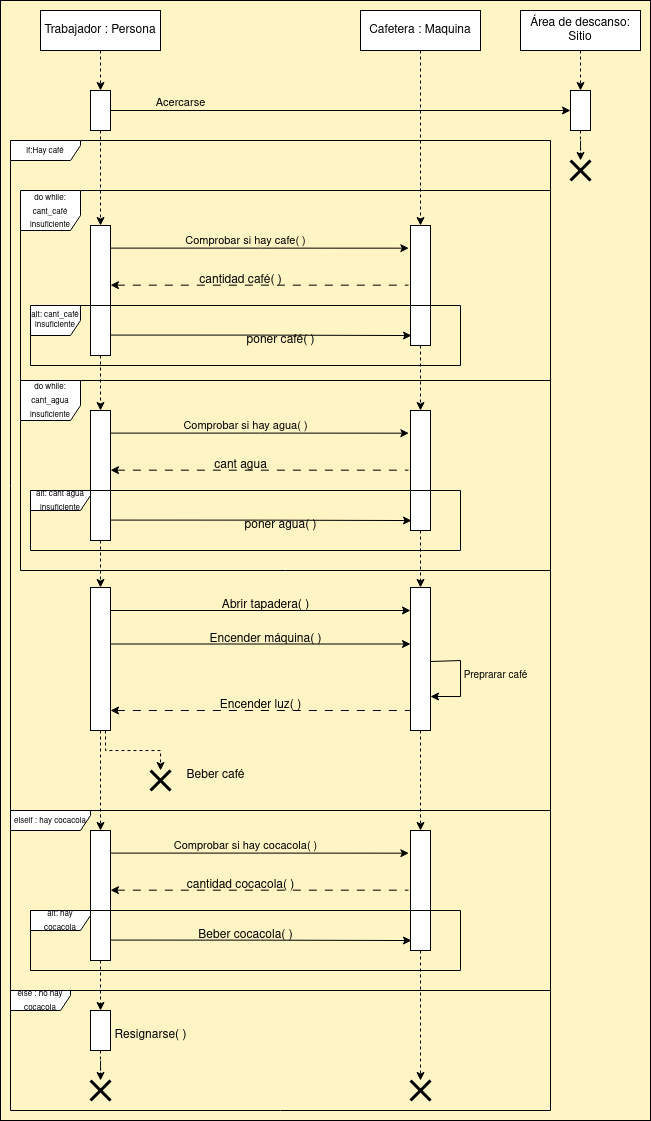

The diagram above was exported from draw.io. Its source (the exported page's mxGraphModel, read from the mxfile embedded in the PNG):
<mxGraphModel dx="699" dy="353" grid="1" gridSize="10" guides="1" tooltips="1" connect="1" arrows="0" fold="1" page="1" pageScale="1" pageWidth="827" pageHeight="1169" background="#FFF4C3" math="0" shadow="0">
  <root>
    <mxCell id="0" />
    <mxCell id="1" parent="0" />
    <mxCell id="rxJenUfmGej3tvbX3LoY-8" style="edgeStyle=orthogonalEdgeStyle;rounded=0;orthogonalLoop=1;jettySize=auto;html=1;exitX=0.5;exitY=1;exitDx=0;exitDy=0;entryX=0.5;entryY=0;entryDx=0;entryDy=0;startArrow=none;startFill=0;dashed=1;" parent="1" source="OzoSG0Pu-Z7uOkjksjxz-1" target="rxJenUfmGej3tvbX3LoY-6" edge="1">
      <mxGeometry relative="1" as="geometry" />
    </mxCell>
    <mxCell id="OzoSG0Pu-Z7uOkjksjxz-1" value="Trabajador : Persona" style="rounded=0;whiteSpace=wrap;html=1;" parent="1" vertex="1">
      <mxGeometry x="50" y="20" width="120" height="40" as="geometry" />
    </mxCell>
    <mxCell id="VrZni7_vfwEJs28V1gky-19" style="edgeStyle=orthogonalEdgeStyle;rounded=0;orthogonalLoop=1;jettySize=auto;html=1;entryX=0;entryY=0.5;entryDx=0;entryDy=0;jumpStyle=none;jumpSize=5;exitX=1;exitY=0.5;exitDx=0;exitDy=0;" parent="1" source="rxJenUfmGej3tvbX3LoY-6" target="ZeQWAFRNg3F0iEA5SLW--19" edge="1">
      <mxGeometry relative="1" as="geometry">
        <Array as="points" />
      </mxGeometry>
    </mxCell>
    <mxCell id="OzoSG0Pu-Z7uOkjksjxz-16" value="" style="shape=umlDestroy;whiteSpace=wrap;html=1;strokeWidth=3;targetShapes=umlLifeline;" parent="1" vertex="1">
      <mxGeometry x="160" y="780" width="20" height="20" as="geometry" />
    </mxCell>
    <mxCell id="ZeQWAFRNg3F0iEA5SLW--23" style="edgeStyle=orthogonalEdgeStyle;rounded=0;orthogonalLoop=1;jettySize=auto;html=1;exitX=0.5;exitY=1;exitDx=0;exitDy=0;dashed=1;" parent="1" source="ZeQWAFRNg3F0iEA5SLW--18" target="ZeQWAFRNg3F0iEA5SLW--19" edge="1">
      <mxGeometry relative="1" as="geometry" />
    </mxCell>
    <mxCell id="ZeQWAFRNg3F0iEA5SLW--18" value="Área de descanso: Sitio" style="rounded=0;whiteSpace=wrap;html=1;" parent="1" vertex="1">
      <mxGeometry x="530" y="20" width="120" height="40" as="geometry" />
    </mxCell>
    <mxCell id="3hr5Mm0IRZKzUT050xbD-56" style="edgeStyle=orthogonalEdgeStyle;rounded=0;orthogonalLoop=1;jettySize=auto;html=1;exitX=0.5;exitY=1;exitDx=0;exitDy=0;dashed=1;" edge="1" parent="1" source="ZeQWAFRNg3F0iEA5SLW--19" target="3hr5Mm0IRZKzUT050xbD-54">
      <mxGeometry relative="1" as="geometry" />
    </mxCell>
    <mxCell id="ZeQWAFRNg3F0iEA5SLW--19" value="" style="rounded=0;whiteSpace=wrap;html=1;" parent="1" vertex="1">
      <mxGeometry x="580" y="100" width="20" height="40" as="geometry" />
    </mxCell>
    <mxCell id="VrZni7_vfwEJs28V1gky-20" value="&lt;font style=&quot;font-size: 11px;&quot;&gt;Acercarse&lt;/font&gt;" style="text;html=1;align=center;verticalAlign=middle;resizable=0;points=[];autosize=1;strokeColor=none;fillColor=none;" parent="1" vertex="1">
      <mxGeometry x="155" y="98" width="70" height="30" as="geometry" />
    </mxCell>
    <mxCell id="3hr5Mm0IRZKzUT050xbD-47" style="edgeStyle=orthogonalEdgeStyle;rounded=0;orthogonalLoop=1;jettySize=auto;html=1;exitX=0.5;exitY=1;exitDx=0;exitDy=0;entryX=0.5;entryY=0;entryDx=0;entryDy=0;dashed=1;jumpStyle=none;" edge="1" parent="1" source="VrZni7_vfwEJs28V1gky-21" target="3hr5Mm0IRZKzUT050xbD-14">
      <mxGeometry relative="1" as="geometry" />
    </mxCell>
    <mxCell id="VrZni7_vfwEJs28V1gky-21" value="Cafetera : Maquina" style="rounded=0;whiteSpace=wrap;html=1;" parent="1" vertex="1">
      <mxGeometry x="370" y="20" width="120" height="40" as="geometry" />
    </mxCell>
    <mxCell id="3hr5Mm0IRZKzUT050xbD-46" style="edgeStyle=orthogonalEdgeStyle;rounded=0;orthogonalLoop=1;jettySize=auto;html=1;exitX=0.5;exitY=1;exitDx=0;exitDy=0;entryX=0.5;entryY=0;entryDx=0;entryDy=0;dashed=1;" edge="1" parent="1" source="rxJenUfmGej3tvbX3LoY-6" target="3hr5Mm0IRZKzUT050xbD-13">
      <mxGeometry relative="1" as="geometry" />
    </mxCell>
    <mxCell id="rxJenUfmGej3tvbX3LoY-6" value="" style="rounded=0;whiteSpace=wrap;html=1;" parent="1" vertex="1">
      <mxGeometry x="100" y="100" width="20" height="40" as="geometry" />
    </mxCell>
    <mxCell id="rxJenUfmGej3tvbX3LoY-59" style="edgeStyle=orthogonalEdgeStyle;rounded=0;orthogonalLoop=1;jettySize=auto;html=1;exitX=1.017;exitY=0.174;exitDx=0;exitDy=0;entryX=-0.083;entryY=0.189;entryDx=0;entryDy=0;entryPerimeter=0;exitPerimeter=0;" parent="1" source="rxJenUfmGej3tvbX3LoY-11" target="rxJenUfmGej3tvbX3LoY-12" edge="1">
      <mxGeometry relative="1" as="geometry" />
    </mxCell>
    <mxCell id="3hr5Mm0IRZKzUT050xbD-50" style="edgeStyle=orthogonalEdgeStyle;rounded=0;orthogonalLoop=1;jettySize=auto;html=1;exitX=0.5;exitY=1;exitDx=0;exitDy=0;dashed=1;" edge="1" parent="1" source="rxJenUfmGej3tvbX3LoY-11" target="3hr5Mm0IRZKzUT050xbD-34">
      <mxGeometry relative="1" as="geometry" />
    </mxCell>
    <mxCell id="rxJenUfmGej3tvbX3LoY-11" value="" style="rounded=0;whiteSpace=wrap;html=1;" parent="1" vertex="1">
      <mxGeometry x="100" y="420" width="20" height="130" as="geometry" />
    </mxCell>
    <mxCell id="3hr5Mm0IRZKzUT050xbD-51" style="edgeStyle=orthogonalEdgeStyle;rounded=0;orthogonalLoop=1;jettySize=auto;html=1;exitX=0.5;exitY=1;exitDx=0;exitDy=0;entryX=0.5;entryY=0;entryDx=0;entryDy=0;dashed=1;" edge="1" parent="1" source="rxJenUfmGej3tvbX3LoY-12" target="3hr5Mm0IRZKzUT050xbD-36">
      <mxGeometry relative="1" as="geometry" />
    </mxCell>
    <mxCell id="rxJenUfmGej3tvbX3LoY-12" value="" style="rounded=0;whiteSpace=wrap;html=1;" parent="1" vertex="1">
      <mxGeometry x="420" y="420" width="20" height="120" as="geometry" />
    </mxCell>
    <mxCell id="rxJenUfmGej3tvbX3LoY-13" value="&lt;div style=&quot;font-size: 11px;&quot;&gt;&lt;font style=&quot;font-size: 11px;&quot;&gt;Comprobar si hay agua( )&lt;br&gt;&lt;/font&gt;&lt;/div&gt;" style="text;html=1;align=center;verticalAlign=middle;resizable=0;points=[];autosize=1;strokeColor=none;fillColor=none;" parent="1" vertex="1">
      <mxGeometry x="180" y="420" width="150" height="30" as="geometry" />
    </mxCell>
    <mxCell id="rxJenUfmGej3tvbX3LoY-15" style="edgeStyle=orthogonalEdgeStyle;rounded=0;orthogonalLoop=1;jettySize=auto;html=1;exitX=0.974;exitY=0.843;exitDx=0;exitDy=0;startArrow=none;startFill=0;endArrow=classic;endFill=1;exitPerimeter=0;entryX=0.05;entryY=0.917;entryDx=0;entryDy=0;entryPerimeter=0;" parent="1" source="rxJenUfmGej3tvbX3LoY-11" edge="1" target="rxJenUfmGej3tvbX3LoY-12">
      <mxGeometry relative="1" as="geometry">
        <mxPoint x="120" y="450" as="sourcePoint" />
        <mxPoint x="410" y="530" as="targetPoint" />
      </mxGeometry>
    </mxCell>
    <mxCell id="rxJenUfmGej3tvbX3LoY-17" value="poner agua( )" style="text;html=1;align=center;verticalAlign=middle;resizable=0;points=[];autosize=1;strokeColor=none;fillColor=none;" parent="1" vertex="1">
      <mxGeometry x="240" y="520" width="100" height="30" as="geometry" />
    </mxCell>
    <mxCell id="rxJenUfmGej3tvbX3LoY-18" value="cant agua" style="text;html=1;align=center;verticalAlign=middle;resizable=0;points=[];autosize=1;strokeColor=none;fillColor=none;" parent="1" vertex="1">
      <mxGeometry x="210" y="460" width="80" height="30" as="geometry" />
    </mxCell>
    <mxCell id="rxJenUfmGej3tvbX3LoY-19" value="&lt;div&gt;&lt;font style=&quot;font-size: 8px;&quot;&gt;do while: cant_agua&lt;/font&gt;&lt;/div&gt;&lt;div&gt;&lt;font style=&quot;font-size: 8px;&quot;&gt;insuficiente&lt;/font&gt;&lt;/div&gt;" style="shape=umlFrame;whiteSpace=wrap;html=1;pointerEvents=0;width=60;height=40;" parent="1" vertex="1">
      <mxGeometry x="30" y="390" width="530" height="190" as="geometry" />
    </mxCell>
    <mxCell id="3hr5Mm0IRZKzUT050xbD-33" style="edgeStyle=orthogonalEdgeStyle;rounded=0;orthogonalLoop=1;jettySize=auto;html=1;exitX=1;exitY=0.5;exitDx=0;exitDy=0;entryX=0;entryY=0.5;entryDx=0;entryDy=0;" edge="1" parent="1">
      <mxGeometry relative="1" as="geometry">
        <mxPoint x="120" y="620" as="sourcePoint" />
        <mxPoint x="420" y="620" as="targetPoint" />
      </mxGeometry>
    </mxCell>
    <mxCell id="rxJenUfmGej3tvbX3LoY-42" value="Abrir tapadera( )" style="text;html=1;align=center;verticalAlign=middle;resizable=0;points=[];autosize=1;strokeColor=none;fillColor=none;" parent="1" vertex="1">
      <mxGeometry x="220" y="600" width="110" height="30" as="geometry" />
    </mxCell>
    <mxCell id="rxJenUfmGej3tvbX3LoY-61" value="&lt;div&gt;&lt;font style=&quot;font-size: 8px;&quot;&gt;alt: cant agua&lt;/font&gt;&lt;/div&gt;&lt;div&gt;&lt;font style=&quot;font-size: 8px;&quot;&gt;insuficiente&lt;/font&gt;&lt;/div&gt;" style="shape=umlFrame;whiteSpace=wrap;html=1;pointerEvents=0;width=60;height=20;" parent="1" vertex="1">
      <mxGeometry x="40" y="500" width="430" height="60" as="geometry" />
    </mxCell>
    <mxCell id="3hr5Mm0IRZKzUT050xbD-1" style="edgeStyle=orthogonalEdgeStyle;rounded=0;orthogonalLoop=1;jettySize=auto;html=1;exitX=1.017;exitY=0.174;exitDx=0;exitDy=0;entryX=-0.083;entryY=0.189;entryDx=0;entryDy=0;entryPerimeter=0;exitPerimeter=0;dashed=1;dashPattern=8 8;startArrow=classic;startFill=1;endArrow=none;endFill=0;" edge="1" parent="1">
      <mxGeometry relative="1" as="geometry">
        <mxPoint x="120" y="479.66999999999996" as="sourcePoint" />
        <mxPoint x="418" y="479.66999999999996" as="targetPoint" />
      </mxGeometry>
    </mxCell>
    <mxCell id="3hr5Mm0IRZKzUT050xbD-12" style="edgeStyle=orthogonalEdgeStyle;rounded=0;orthogonalLoop=1;jettySize=auto;html=1;exitX=1.017;exitY=0.174;exitDx=0;exitDy=0;entryX=-0.083;entryY=0.189;entryDx=0;entryDy=0;entryPerimeter=0;exitPerimeter=0;" edge="1" source="3hr5Mm0IRZKzUT050xbD-13" target="3hr5Mm0IRZKzUT050xbD-14" parent="1">
      <mxGeometry relative="1" as="geometry" />
    </mxCell>
    <mxCell id="3hr5Mm0IRZKzUT050xbD-48" style="edgeStyle=orthogonalEdgeStyle;rounded=0;orthogonalLoop=1;jettySize=auto;html=1;exitX=0.5;exitY=1;exitDx=0;exitDy=0;entryX=0.5;entryY=0;entryDx=0;entryDy=0;dashed=1;" edge="1" parent="1" source="3hr5Mm0IRZKzUT050xbD-13" target="rxJenUfmGej3tvbX3LoY-11">
      <mxGeometry relative="1" as="geometry" />
    </mxCell>
    <mxCell id="3hr5Mm0IRZKzUT050xbD-13" value="" style="rounded=0;whiteSpace=wrap;html=1;" vertex="1" parent="1">
      <mxGeometry x="100" y="235" width="20" height="130" as="geometry" />
    </mxCell>
    <mxCell id="3hr5Mm0IRZKzUT050xbD-49" style="edgeStyle=orthogonalEdgeStyle;rounded=0;orthogonalLoop=1;jettySize=auto;html=1;exitX=0.5;exitY=1;exitDx=0;exitDy=0;dashed=1;" edge="1" parent="1" source="3hr5Mm0IRZKzUT050xbD-14" target="rxJenUfmGej3tvbX3LoY-12">
      <mxGeometry relative="1" as="geometry" />
    </mxCell>
    <mxCell id="3hr5Mm0IRZKzUT050xbD-14" value="" style="rounded=0;whiteSpace=wrap;html=1;" vertex="1" parent="1">
      <mxGeometry x="420" y="235" width="20" height="120" as="geometry" />
    </mxCell>
    <mxCell id="3hr5Mm0IRZKzUT050xbD-15" value="&lt;div style=&quot;font-size: 11px;&quot;&gt;&lt;font style=&quot;font-size: 11px;&quot;&gt;Comprobar si hay cafe( )&lt;br&gt;&lt;/font&gt;&lt;/div&gt;" style="text;html=1;align=center;verticalAlign=middle;resizable=0;points=[];autosize=1;strokeColor=none;fillColor=none;" vertex="1" parent="1">
      <mxGeometry x="185" y="235" width="140" height="30" as="geometry" />
    </mxCell>
    <mxCell id="3hr5Mm0IRZKzUT050xbD-16" style="edgeStyle=orthogonalEdgeStyle;rounded=0;orthogonalLoop=1;jettySize=auto;html=1;exitX=0.974;exitY=0.843;exitDx=0;exitDy=0;startArrow=none;startFill=0;endArrow=classic;endFill=1;exitPerimeter=0;entryX=0.05;entryY=0.917;entryDx=0;entryDy=0;entryPerimeter=0;" edge="1" source="3hr5Mm0IRZKzUT050xbD-13" target="3hr5Mm0IRZKzUT050xbD-14" parent="1">
      <mxGeometry relative="1" as="geometry">
        <mxPoint x="120" y="265" as="sourcePoint" />
        <mxPoint x="410" y="345" as="targetPoint" />
      </mxGeometry>
    </mxCell>
    <mxCell id="3hr5Mm0IRZKzUT050xbD-17" value="poner café( )" style="text;html=1;align=center;verticalAlign=middle;resizable=0;points=[];autosize=1;strokeColor=none;fillColor=none;" vertex="1" parent="1">
      <mxGeometry x="245" y="335" width="90" height="30" as="geometry" />
    </mxCell>
    <mxCell id="3hr5Mm0IRZKzUT050xbD-18" value="cantidad café( )" style="text;html=1;align=center;verticalAlign=middle;resizable=0;points=[];autosize=1;strokeColor=none;fillColor=none;" vertex="1" parent="1">
      <mxGeometry x="195" y="275" width="110" height="30" as="geometry" />
    </mxCell>
    <mxCell id="3hr5Mm0IRZKzUT050xbD-19" value="&lt;div style=&quot;font-size: 11px;&quot;&gt;&lt;font style=&quot;font-size: 8px;&quot;&gt;do while: cant_café insuficiente&lt;/font&gt;&lt;/div&gt;" style="shape=umlFrame;whiteSpace=wrap;html=1;pointerEvents=0;width=60;height=40;" vertex="1" parent="1">
      <mxGeometry x="30" y="200" width="530" height="190" as="geometry" />
    </mxCell>
    <mxCell id="3hr5Mm0IRZKzUT050xbD-20" value="&lt;div style=&quot;font-size: 8px;&quot;&gt;&lt;font style=&quot;font-size: 8px;&quot;&gt;alt: &lt;font style=&quot;font-size: 8px;&quot;&gt;cant_&lt;/font&gt;&lt;font style=&quot;font-size: 8px;&quot;&gt;café insuficiente&lt;/font&gt;&lt;/font&gt;&lt;/div&gt;" style="shape=umlFrame;whiteSpace=wrap;html=1;pointerEvents=0;width=50;height=30;" vertex="1" parent="1">
      <mxGeometry x="40" y="315" width="430" height="60" as="geometry" />
    </mxCell>
    <mxCell id="3hr5Mm0IRZKzUT050xbD-21" style="edgeStyle=orthogonalEdgeStyle;rounded=0;orthogonalLoop=1;jettySize=auto;html=1;exitX=1.017;exitY=0.174;exitDx=0;exitDy=0;entryX=-0.083;entryY=0.189;entryDx=0;entryDy=0;entryPerimeter=0;exitPerimeter=0;dashed=1;dashPattern=8 8;startArrow=classic;startFill=1;endArrow=none;endFill=0;" edge="1" parent="1">
      <mxGeometry relative="1" as="geometry">
        <mxPoint x="120" y="294.66999999999996" as="sourcePoint" />
        <mxPoint x="418" y="294.66999999999996" as="targetPoint" />
      </mxGeometry>
    </mxCell>
    <mxCell id="3hr5Mm0IRZKzUT050xbD-71" style="edgeStyle=orthogonalEdgeStyle;rounded=0;orthogonalLoop=1;jettySize=auto;html=1;exitX=0.75;exitY=1;exitDx=0;exitDy=0;dashed=1;" edge="1" parent="1" source="3hr5Mm0IRZKzUT050xbD-34" target="OzoSG0Pu-Z7uOkjksjxz-16">
      <mxGeometry relative="1" as="geometry" />
    </mxCell>
    <mxCell id="3hr5Mm0IRZKzUT050xbD-72" style="edgeStyle=orthogonalEdgeStyle;rounded=0;orthogonalLoop=1;jettySize=auto;html=1;exitX=0.5;exitY=1;exitDx=0;exitDy=0;entryX=0.5;entryY=0;entryDx=0;entryDy=0;dashed=1;" edge="1" parent="1" source="3hr5Mm0IRZKzUT050xbD-34" target="3hr5Mm0IRZKzUT050xbD-60">
      <mxGeometry relative="1" as="geometry" />
    </mxCell>
    <mxCell id="3hr5Mm0IRZKzUT050xbD-34" value="" style="rounded=0;whiteSpace=wrap;html=1;" vertex="1" parent="1">
      <mxGeometry x="100" y="597" width="20" height="143" as="geometry" />
    </mxCell>
    <mxCell id="3hr5Mm0IRZKzUT050xbD-73" style="edgeStyle=orthogonalEdgeStyle;rounded=0;orthogonalLoop=1;jettySize=auto;html=1;exitX=0.5;exitY=1;exitDx=0;exitDy=0;entryX=0.5;entryY=0;entryDx=0;entryDy=0;dashed=1;" edge="1" parent="1" source="3hr5Mm0IRZKzUT050xbD-36" target="3hr5Mm0IRZKzUT050xbD-61">
      <mxGeometry relative="1" as="geometry" />
    </mxCell>
    <mxCell id="3hr5Mm0IRZKzUT050xbD-36" value="" style="rounded=0;whiteSpace=wrap;html=1;flipV=1;flipH=1;" vertex="1" parent="1">
      <mxGeometry x="420" y="597" width="20" height="143" as="geometry" />
    </mxCell>
    <mxCell id="3hr5Mm0IRZKzUT050xbD-37" value="Encender máquina( )" style="text;html=1;align=center;verticalAlign=middle;resizable=0;points=[];autosize=1;strokeColor=none;fillColor=none;" vertex="1" parent="1">
      <mxGeometry x="205" y="633.5" width="140" height="30" as="geometry" />
    </mxCell>
    <mxCell id="3hr5Mm0IRZKzUT050xbD-38" style="edgeStyle=orthogonalEdgeStyle;rounded=0;orthogonalLoop=1;jettySize=auto;html=1;exitX=1;exitY=0.5;exitDx=0;exitDy=0;entryX=0;entryY=0.5;entryDx=0;entryDy=0;" edge="1" parent="1">
      <mxGeometry relative="1" as="geometry">
        <mxPoint x="120" y="653.5" as="sourcePoint" />
        <mxPoint x="420" y="653.5" as="targetPoint" />
      </mxGeometry>
    </mxCell>
    <mxCell id="3hr5Mm0IRZKzUT050xbD-40" style="edgeStyle=orthogonalEdgeStyle;rounded=0;orthogonalLoop=1;jettySize=auto;html=1;exitX=1;exitY=0.5;exitDx=0;exitDy=0;entryX=1;entryY=0.75;entryDx=0;entryDy=0;" edge="1" parent="1">
      <mxGeometry relative="1" as="geometry">
        <mxPoint x="440.00000000000006" y="671" as="sourcePoint" />
        <mxPoint x="440.00000000000006" y="706" as="targetPoint" />
        <Array as="points">
          <mxPoint x="470" y="670" />
          <mxPoint x="470" y="706" />
        </Array>
      </mxGeometry>
    </mxCell>
    <mxCell id="3hr5Mm0IRZKzUT050xbD-41" value="&lt;font style=&quot;font-size: 10px;&quot;&gt;Preprarar café&lt;br&gt;&lt;/font&gt;" style="text;html=1;align=center;verticalAlign=middle;resizable=0;points=[];autosize=1;strokeColor=none;fillColor=none;" vertex="1" parent="1">
      <mxGeometry x="460" y="670" width="90" height="30" as="geometry" />
    </mxCell>
    <mxCell id="3hr5Mm0IRZKzUT050xbD-42" style="edgeStyle=orthogonalEdgeStyle;rounded=0;orthogonalLoop=1;jettySize=auto;html=1;exitX=1;exitY=0.5;exitDx=0;exitDy=0;entryX=0;entryY=0.5;entryDx=0;entryDy=0;dashed=1;dashPattern=8 8;startArrow=classic;startFill=1;endArrow=none;endFill=0;" edge="1" parent="1">
      <mxGeometry relative="1" as="geometry">
        <mxPoint x="120" y="720" as="sourcePoint" />
        <mxPoint x="420" y="720" as="targetPoint" />
      </mxGeometry>
    </mxCell>
    <mxCell id="3hr5Mm0IRZKzUT050xbD-43" value="Encender luz( )" style="text;html=1;align=center;verticalAlign=middle;resizable=0;points=[];autosize=1;strokeColor=none;fillColor=none;" vertex="1" parent="1">
      <mxGeometry x="220" y="700" width="100" height="30" as="geometry" />
    </mxCell>
    <mxCell id="3hr5Mm0IRZKzUT050xbD-44" value="Beber café" style="text;html=1;align=center;verticalAlign=middle;resizable=0;points=[];autosize=1;strokeColor=none;fillColor=none;" vertex="1" parent="1">
      <mxGeometry x="185" y="770" width="80" height="30" as="geometry" />
    </mxCell>
    <mxCell id="3hr5Mm0IRZKzUT050xbD-45" value="" style="shape=umlDestroy;whiteSpace=wrap;html=1;strokeWidth=3;targetShapes=umlLifeline;" vertex="1" parent="1">
      <mxGeometry x="420" y="1090" width="20" height="20" as="geometry" />
    </mxCell>
    <mxCell id="3hr5Mm0IRZKzUT050xbD-54" value="" style="shape=umlDestroy;whiteSpace=wrap;html=1;strokeWidth=3;targetShapes=umlLifeline;" vertex="1" parent="1">
      <mxGeometry x="580" y="170" width="20" height="20" as="geometry" />
    </mxCell>
    <mxCell id="3hr5Mm0IRZKzUT050xbD-57" value="&lt;div&gt;&lt;font style=&quot;font-size: 8px;&quot;&gt;if:Hay café&lt;br&gt;&lt;/font&gt;&lt;/div&gt;" style="shape=umlFrame;whiteSpace=wrap;html=1;pointerEvents=0;width=70;height=20;" vertex="1" parent="1">
      <mxGeometry x="20" y="150" width="540" height="670" as="geometry" />
    </mxCell>
    <mxCell id="3hr5Mm0IRZKzUT050xbD-59" style="edgeStyle=orthogonalEdgeStyle;rounded=0;orthogonalLoop=1;jettySize=auto;html=1;exitX=1.017;exitY=0.174;exitDx=0;exitDy=0;entryX=-0.083;entryY=0.189;entryDx=0;entryDy=0;entryPerimeter=0;exitPerimeter=0;" edge="1" source="3hr5Mm0IRZKzUT050xbD-60" target="3hr5Mm0IRZKzUT050xbD-61" parent="1">
      <mxGeometry relative="1" as="geometry" />
    </mxCell>
    <mxCell id="3hr5Mm0IRZKzUT050xbD-74" style="edgeStyle=orthogonalEdgeStyle;rounded=0;orthogonalLoop=1;jettySize=auto;html=1;exitX=0.5;exitY=1;exitDx=0;exitDy=0;entryX=0.5;entryY=0;entryDx=0;entryDy=0;dashed=1;" edge="1" parent="1" source="3hr5Mm0IRZKzUT050xbD-60" target="3hr5Mm0IRZKzUT050xbD-69">
      <mxGeometry relative="1" as="geometry" />
    </mxCell>
    <mxCell id="3hr5Mm0IRZKzUT050xbD-60" value="" style="rounded=0;whiteSpace=wrap;html=1;" vertex="1" parent="1">
      <mxGeometry x="100" y="840" width="20" height="130" as="geometry" />
    </mxCell>
    <mxCell id="3hr5Mm0IRZKzUT050xbD-77" style="edgeStyle=orthogonalEdgeStyle;rounded=0;orthogonalLoop=1;jettySize=auto;html=1;exitX=0.5;exitY=1;exitDx=0;exitDy=0;dashed=1;" edge="1" parent="1" source="3hr5Mm0IRZKzUT050xbD-61" target="3hr5Mm0IRZKzUT050xbD-45">
      <mxGeometry relative="1" as="geometry" />
    </mxCell>
    <mxCell id="3hr5Mm0IRZKzUT050xbD-61" value="" style="rounded=0;whiteSpace=wrap;html=1;" vertex="1" parent="1">
      <mxGeometry x="420" y="840" width="20" height="120" as="geometry" />
    </mxCell>
    <mxCell id="3hr5Mm0IRZKzUT050xbD-62" value="&lt;div style=&quot;font-size: 11px;&quot;&gt;&lt;font style=&quot;font-size: 11px;&quot;&gt;Comprobar si hay cocacola( )&lt;br&gt;&lt;/font&gt;&lt;/div&gt;" style="text;html=1;align=center;verticalAlign=middle;resizable=0;points=[];autosize=1;strokeColor=none;fillColor=none;" vertex="1" parent="1">
      <mxGeometry x="170" y="840" width="170" height="30" as="geometry" />
    </mxCell>
    <mxCell id="3hr5Mm0IRZKzUT050xbD-63" style="edgeStyle=orthogonalEdgeStyle;rounded=0;orthogonalLoop=1;jettySize=auto;html=1;exitX=0.974;exitY=0.843;exitDx=0;exitDy=0;startArrow=none;startFill=0;endArrow=classic;endFill=1;exitPerimeter=0;entryX=0.05;entryY=0.917;entryDx=0;entryDy=0;entryPerimeter=0;" edge="1" source="3hr5Mm0IRZKzUT050xbD-60" target="3hr5Mm0IRZKzUT050xbD-61" parent="1">
      <mxGeometry relative="1" as="geometry">
        <mxPoint x="120" y="870" as="sourcePoint" />
        <mxPoint x="410" y="950" as="targetPoint" />
      </mxGeometry>
    </mxCell>
    <mxCell id="3hr5Mm0IRZKzUT050xbD-64" value="Beber cocacola( )" style="text;html=1;align=center;verticalAlign=middle;resizable=0;points=[];autosize=1;strokeColor=none;fillColor=none;" vertex="1" parent="1">
      <mxGeometry x="195" y="930" width="120" height="30" as="geometry" />
    </mxCell>
    <mxCell id="3hr5Mm0IRZKzUT050xbD-65" value="cantidad cocacola( )" style="text;html=1;align=center;verticalAlign=middle;resizable=0;points=[];autosize=1;strokeColor=none;fillColor=none;" vertex="1" parent="1">
      <mxGeometry x="185" y="880" width="130" height="30" as="geometry" />
    </mxCell>
    <mxCell id="3hr5Mm0IRZKzUT050xbD-66" value="&lt;div&gt;&lt;font style=&quot;font-size: 8px;&quot;&gt;alt: hay cocacola&lt;br&gt;&lt;/font&gt;&lt;/div&gt;" style="shape=umlFrame;whiteSpace=wrap;html=1;pointerEvents=0;width=60;height=20;" vertex="1" parent="1">
      <mxGeometry x="40" y="920" width="430" height="60" as="geometry" />
    </mxCell>
    <mxCell id="3hr5Mm0IRZKzUT050xbD-67" style="edgeStyle=orthogonalEdgeStyle;rounded=0;orthogonalLoop=1;jettySize=auto;html=1;exitX=1.017;exitY=0.174;exitDx=0;exitDy=0;entryX=-0.083;entryY=0.189;entryDx=0;entryDy=0;entryPerimeter=0;exitPerimeter=0;dashed=1;dashPattern=8 8;startArrow=classic;startFill=1;endArrow=none;endFill=0;" edge="1" parent="1">
      <mxGeometry relative="1" as="geometry">
        <mxPoint x="120" y="899.67" as="sourcePoint" />
        <mxPoint x="418" y="899.67" as="targetPoint" />
      </mxGeometry>
    </mxCell>
    <mxCell id="3hr5Mm0IRZKzUT050xbD-58" value="&lt;font style=&quot;font-size: 8px;&quot;&gt;elseif : hay cocacola&lt;br&gt;&lt;/font&gt;" style="shape=umlFrame;whiteSpace=wrap;html=1;pointerEvents=0;width=80;height=20;" vertex="1" parent="1">
      <mxGeometry x="20" y="820" width="540" height="180" as="geometry" />
    </mxCell>
    <mxCell id="3hr5Mm0IRZKzUT050xbD-68" value="&lt;font style=&quot;font-size: 8px;&quot;&gt;else : no hay cocacola&lt;br&gt;&lt;/font&gt;" style="shape=umlFrame;whiteSpace=wrap;html=1;pointerEvents=0;width=60;height=20;" vertex="1" parent="1">
      <mxGeometry x="20" y="1000" width="540" height="120" as="geometry" />
    </mxCell>
    <mxCell id="3hr5Mm0IRZKzUT050xbD-75" style="edgeStyle=orthogonalEdgeStyle;rounded=0;orthogonalLoop=1;jettySize=auto;html=1;exitX=0.5;exitY=1;exitDx=0;exitDy=0;dashed=1;" edge="1" parent="1" source="3hr5Mm0IRZKzUT050xbD-69" target="3hr5Mm0IRZKzUT050xbD-70">
      <mxGeometry relative="1" as="geometry" />
    </mxCell>
    <mxCell id="3hr5Mm0IRZKzUT050xbD-69" value="" style="rounded=0;whiteSpace=wrap;html=1;" vertex="1" parent="1">
      <mxGeometry x="100" y="1020" width="20" height="40" as="geometry" />
    </mxCell>
    <mxCell id="3hr5Mm0IRZKzUT050xbD-70" value="" style="shape=umlDestroy;whiteSpace=wrap;html=1;strokeWidth=3;targetShapes=umlLifeline;" vertex="1" parent="1">
      <mxGeometry x="100" y="1090" width="20" height="20" as="geometry" />
    </mxCell>
    <mxCell id="3hr5Mm0IRZKzUT050xbD-76" value="Resignarse( )" style="text;html=1;align=center;verticalAlign=middle;resizable=0;points=[];autosize=1;strokeColor=none;fillColor=none;" vertex="1" parent="1">
      <mxGeometry x="110" y="1030" width="100" height="30" as="geometry" />
    </mxCell>
    <mxCell id="3hr5Mm0IRZKzUT050xbD-78" value="" style="rounded=0;whiteSpace=wrap;html=1;fillColor=none;" vertex="1" parent="1">
      <mxGeometry x="10" y="10" width="650" height="1120" as="geometry" />
    </mxCell>
  </root>
</mxGraphModel>